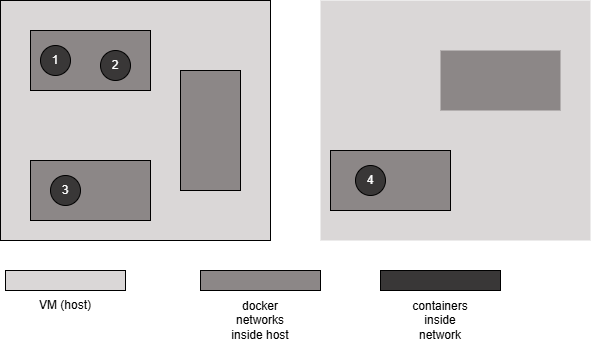

The diagram above was exported from draw.io. Its source (the exported page's mxGraphModel, read from the mxfile embedded in the PNG):
<mxGraphModel dx="872" dy="473" grid="1" gridSize="10" guides="1" tooltips="1" connect="1" arrows="1" fold="1" page="1" pageScale="1" pageWidth="850" pageHeight="1100" background="#ffffff" math="0" shadow="0">
  <root>
    <mxCell id="0" />
    <mxCell id="1" parent="0" />
    <mxCell id="Zt-WminULBqNkmvA6Qzr-1" parent="1" style="rounded=0;whiteSpace=wrap;html=1;fillColor=light-dark(#DAD7D7,#EDEDED);" value="" vertex="1">
      <mxGeometry height="240" width="270" x="40" y="40" as="geometry" />
    </mxCell>
    <mxCell id="Zt-WminULBqNkmvA6Qzr-2" parent="1" style="rounded=0;whiteSpace=wrap;html=1;strokeColor=none;fillColor=light-dark(#dad7d7, #ff8888);" value="" vertex="1">
      <mxGeometry height="240" width="270" x="360" y="40" as="geometry" />
    </mxCell>
    <mxCell id="Zt-WminULBqNkmvA6Qzr-3" parent="1" style="rounded=0;whiteSpace=wrap;html=1;fillColor=#8C8787;" value="" vertex="1">
      <mxGeometry height="60" width="120" x="370" y="190" as="geometry" />
    </mxCell>
    <mxCell id="Zt-WminULBqNkmvA6Qzr-4" parent="1" style="rounded=0;whiteSpace=wrap;html=1;fillColor=light-dark(#8c8787, #ededed);strokeColor=none;" value="" vertex="1">
      <mxGeometry height="60" width="120" x="480" y="90" as="geometry" />
    </mxCell>
    <mxCell id="Zt-WminULBqNkmvA6Qzr-5" parent="1" style="rounded=0;whiteSpace=wrap;html=1;fillColor=#8C8787;" value="" vertex="1">
      <mxGeometry height="60" width="120" x="70" y="70" as="geometry" />
    </mxCell>
    <mxCell id="Zt-WminULBqNkmvA6Qzr-6" parent="1" style="rounded=0;whiteSpace=wrap;html=1;fillColor=#8C8787;" value="" vertex="1">
      <mxGeometry height="60" width="120" x="70" y="200" as="geometry" />
    </mxCell>
    <mxCell id="Zt-WminULBqNkmvA6Qzr-7" parent="1" style="rounded=0;whiteSpace=wrap;html=1;rotation=90;fillColor=#8C8787;" value="" vertex="1">
      <mxGeometry height="60" width="120" x="190" y="140" as="geometry" />
    </mxCell>
    <mxCell id="Zt-WminULBqNkmvA6Qzr-8" parent="1" style="ellipse;whiteSpace=wrap;html=1;aspect=fixed;fillColor=#393737;" value="&lt;font style=&quot;color: rgb(255, 255, 255);&quot;&gt;1&lt;/font&gt;" vertex="1">
      <mxGeometry height="30" width="30" x="80" y="85" as="geometry" />
    </mxCell>
    <mxCell id="Zt-WminULBqNkmvA6Qzr-9" parent="1" style="ellipse;whiteSpace=wrap;html=1;aspect=fixed;fillColor=#393737;" value="&lt;font style=&quot;color: rgb(255, 255, 255);&quot;&gt;2&lt;/font&gt;" vertex="1">
      <mxGeometry height="30" width="30" x="140" y="90" as="geometry" />
    </mxCell>
    <mxCell id="Zt-WminULBqNkmvA6Qzr-10" parent="1" style="ellipse;whiteSpace=wrap;html=1;aspect=fixed;fillColor=#393737;" value="&lt;font style=&quot;color: rgb(255, 255, 255);&quot;&gt;3&lt;/font&gt;" vertex="1">
      <mxGeometry height="30" width="30" x="90" y="215" as="geometry" />
    </mxCell>
    <mxCell id="Zt-WminULBqNkmvA6Qzr-11" parent="1" style="ellipse;whiteSpace=wrap;html=1;aspect=fixed;fillColor=light-dark(#393737,#EDEDED);" value="&lt;font style=&quot;color: rgb(255, 255, 255);&quot;&gt;4&lt;/font&gt;" vertex="1">
      <mxGeometry height="30" width="30" x="395" y="205" as="geometry" />
    </mxCell>
    <mxCell id="Zt-WminULBqNkmvA6Qzr-12" parent="1" style="rounded=0;whiteSpace=wrap;html=1;fillColor=#DAD7D7;" value="" vertex="1">
      <mxGeometry height="20" width="120" x="45" y="310" as="geometry" />
    </mxCell>
    <mxCell id="Zt-WminULBqNkmvA6Qzr-13" parent="1" style="rounded=0;whiteSpace=wrap;html=1;fillColor=#393737;" value="" vertex="1">
      <mxGeometry height="20" width="120" x="420" y="310" as="geometry" />
    </mxCell>
    <mxCell id="Zt-WminULBqNkmvA6Qzr-14" parent="1" style="rounded=0;whiteSpace=wrap;html=1;fillColor=#8C8787;" value="" vertex="1">
      <mxGeometry height="20" width="120" x="240" y="310" as="geometry" />
    </mxCell>
    <mxCell id="Zt-WminULBqNkmvA6Qzr-15" parent="1" style="text;html=1;whiteSpace=wrap;strokeColor=none;fillColor=none;align=center;verticalAlign=middle;rounded=0;" value="VM (host)" vertex="1">
      <mxGeometry height="30" width="60" x="75" y="330" as="geometry" />
    </mxCell>
    <mxCell id="Zt-WminULBqNkmvA6Qzr-16" parent="1" style="text;html=1;whiteSpace=wrap;strokeColor=none;fillColor=none;align=center;verticalAlign=middle;rounded=0;" value="containers inside network" vertex="1">
      <mxGeometry height="30" width="60" x="450" y="345" as="geometry" />
    </mxCell>
    <mxCell id="Zt-WminULBqNkmvA6Qzr-17" parent="1" style="text;html=1;whiteSpace=wrap;strokeColor=none;fillColor=none;align=center;verticalAlign=middle;rounded=0;" value="docker networks inside host" vertex="1">
      <mxGeometry height="30" width="60" x="270" y="345" as="geometry" />
    </mxCell>
  </root>
</mxGraphModel>